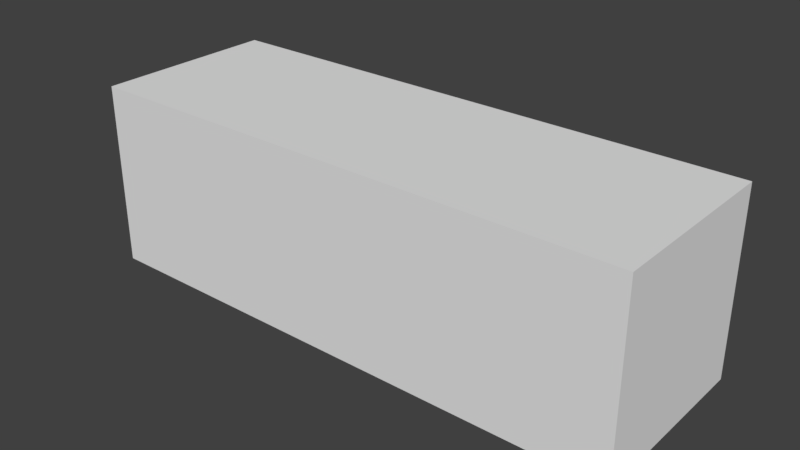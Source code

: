 # Source: SM_WoodFloor_0.75x0.25x0.25.blend  (saved by Blender 2.78.0; exported with 4.5.12 LTS)
import bpy
from mathutils import Matrix  # noqa: F401  (used for matrix-valued properties, if any)

bpy.ops.wm.read_factory_settings(use_empty=True)
scene = bpy.context.scene
scene.name = 'Scene'

# ---- collections
col_collection_1 = bpy.data.collections.new('Collection 1'); scene.collection.children.link(col_collection_1)

# ---- world
world_world = bpy.data.worlds.new('World'); scene.world = world_world
world_world.color = (0.05088, 0.05088, 0.05088)
world_world.use_sun_shadow = False
world_world.sun_shadow_jitter_overblur = 0.0
world_world.cycles.sampling_method = 'MANUAL'

# ---- meshes
me_woodfloor0_75x0_25x0_25 = bpy.data.meshes.new('WoodFloor0.75x0.25x0.25')
me_woodfloor0_75x0_25x0_25.from_pydata([(-0.75, -0.25, -2.184e-05), (-0.75, -0.25, 0.25), (-0.75, -8.009e-08, -2.369e-05), (-0.75, -8.009e-08, 0.25), (0.0, -0.25, -2.184e-05), (0.0, -0.25, 0.25), (9.058e-05, -8.009e-08, -2.369e-05), (9.058e-05, -8.009e-08, 0.25)], [], [(0, 1, 3, 2), (2, 3, 7, 6), (6, 7, 5, 4), (4, 5, 1, 0), (2, 6, 4, 0), (7, 3, 1, 5)])
me_woodfloor0_75x0_25x0_25.use_remesh_preserve_volume = False
me_woodfloor0_75x0_25x0_25.use_remesh_preserve_attributes = False
me_woodfloor0_75x0_25x0_25.use_mirror_vertex_groups = False
me_woodfloor0_75x0_25x0_25.update()

# ---- objects
ob_woodfloor0_75x0_25x0_25 = bpy.data.objects.new('WoodFloor0.75x0.25x0.25', me_woodfloor0_75x0_25x0_25)

# ---- transforms, parenting, visibility, modifiers, constraints
ob_woodfloor0_75x0_25x0_25.location = (0.0, 0.0, 0.0)
ob_woodfloor0_75x0_25x0_25.scale = (1.0, 1.0, 1.0)
ob_woodfloor0_75x0_25x0_25.lineart.crease_threshold = 0.0

# ---- collection membership
col_collection_1.objects.link(ob_woodfloor0_75x0_25x0_25)

# ---- scene / render settings (as saved in the file)
scene.frame_start = 1; scene.frame_end = 250; scene.frame_set(1)
scene.render.engine = 'BLENDER_EEVEE_NEXT'
scene.render.resolution_percentage = 50
scene.render.dither_intensity = 0.0
scene.cycles.use_denoising = False
scene.cycles.samples = 128
scene.cycles.sampling_pattern = 'TABULATED_SOBOL'
scene.cycles.light_sampling_threshold = 0.0
scene.cycles.use_adaptive_sampling = False
scene.cycles.use_light_tree = False
scene.cycles.blur_glossy = 0.0
scene.cycles.sample_clamp_indirect = 0.0
scene.view_settings.view_transform = 'Standard'
bpy.context.view_layer.update()

# ---- added for rendering (the .blend has no active camera and no usable light): camera, sun
cam_auto = bpy.data.cameras.new('AutoCamera')
cam_auto.lens = 50.0
cam_auto.sensor_width = 36.0
cam_auto.clip_end = 1000.0
ob_auto_camera = bpy.data.objects.new('AutoCamera', cam_auto)
scene.collection.objects.link(ob_auto_camera)
ob_auto_camera.location = (0.392299, -1.04573, 0.73881)
ob_auto_camera.rotation_euler = (1.09748, -7.21219e-08, 0.694738)
scene.camera = ob_auto_camera
light_auto_sun = bpy.data.lights.new('AutoSun', 'SUN')
light_auto_sun.energy = 3.0
light_auto_sun.angle = 0.0523599
ob_auto_sun = bpy.data.objects.new('AutoSun', light_auto_sun)
scene.collection.objects.link(ob_auto_sun)
ob_auto_sun.rotation_euler = (0.872665, 0.174533, 0.523599)
bpy.context.view_layer.update()
